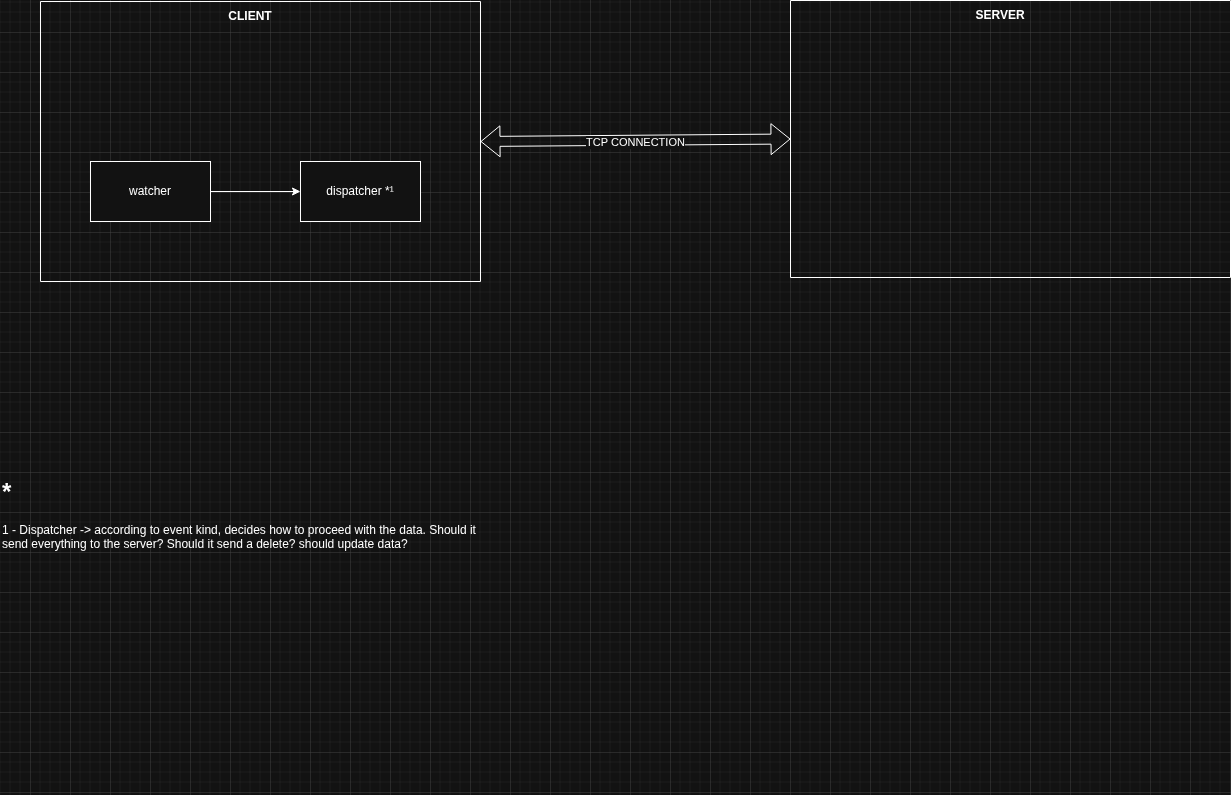

The diagram above was exported from draw.io. Its source (the exported page's mxGraphModel, read from the mxfile embedded in the PNG):
<mxGraphModel dx="1514" dy="755" grid="1" gridSize="10" guides="1" tooltips="1" connect="1" arrows="1" fold="1" page="1" pageScale="1" pageWidth="850" pageHeight="1100" math="0" shadow="0">
  <root>
    <mxCell id="0" />
    <mxCell id="1" parent="0" />
    <mxCell id="KXhsSR0NYyn4Z7FQtoP--5" value="" style="swimlane;startSize=0;" vertex="1" parent="1">
      <mxGeometry x="50" y="210" width="440" height="280" as="geometry">
        <mxRectangle x="50" y="210" width="50" height="40" as="alternateBounds" />
      </mxGeometry>
    </mxCell>
    <mxCell id="KXhsSR0NYyn4Z7FQtoP--6" value="watcher" style="rounded=0;whiteSpace=wrap;html=1;" vertex="1" parent="KXhsSR0NYyn4Z7FQtoP--5">
      <mxGeometry x="50" y="160" width="120" height="60" as="geometry" />
    </mxCell>
    <mxCell id="KXhsSR0NYyn4Z7FQtoP--9" value="dispatcher *¹" style="rounded=0;whiteSpace=wrap;html=1;" vertex="1" parent="KXhsSR0NYyn4Z7FQtoP--5">
      <mxGeometry x="260.0000000000002" y="160" width="120" height="60" as="geometry" />
    </mxCell>
    <mxCell id="KXhsSR0NYyn4Z7FQtoP--8" value="" style="endArrow=classic;html=1;rounded=0;exitX=1;exitY=0.5;exitDx=0;exitDy=0;" edge="1" parent="KXhsSR0NYyn4Z7FQtoP--5" source="KXhsSR0NYyn4Z7FQtoP--6" target="KXhsSR0NYyn4Z7FQtoP--9">
      <mxGeometry width="50" height="50" relative="1" as="geometry">
        <mxPoint x="320" y="210" as="sourcePoint" />
        <mxPoint x="270" y="170" as="targetPoint" />
      </mxGeometry>
    </mxCell>
    <mxCell id="KXhsSR0NYyn4Z7FQtoP--11" value="&lt;b&gt;CLIENT&lt;/b&gt;" style="text;html=1;whiteSpace=wrap;strokeColor=none;fillColor=none;align=center;verticalAlign=middle;rounded=0;" vertex="1" parent="KXhsSR0NYyn4Z7FQtoP--5">
      <mxGeometry x="180" width="60" height="30" as="geometry" />
    </mxCell>
    <mxCell id="KXhsSR0NYyn4Z7FQtoP--10" value="&lt;h1 style=&quot;margin-top: 0px;&quot;&gt;&lt;span style=&quot;background-color: transparent; color: light-dark(rgb(0, 0, 0), rgb(255, 255, 255));&quot;&gt;*&lt;/span&gt;&lt;/h1&gt;&lt;div&gt;&lt;span style=&quot;background-color: transparent; color: light-dark(rgb(0, 0, 0), rgb(255, 255, 255));&quot;&gt;1 - Dispatcher -&amp;gt; according to event kind, decides how to proceed with the data. Should it send everything to the server? Should it send a delete? should update data?&lt;/span&gt;&lt;/div&gt;" style="text;html=1;whiteSpace=wrap;overflow=hidden;rounded=0;" vertex="1" parent="1">
      <mxGeometry x="10" y="680" width="480" height="320" as="geometry" />
    </mxCell>
    <mxCell id="KXhsSR0NYyn4Z7FQtoP--14" value="" style="swimlane;startSize=0;" vertex="1" parent="1">
      <mxGeometry x="800" y="209" width="440" height="277" as="geometry">
        <mxRectangle x="50" y="210" width="50" height="40" as="alternateBounds" />
      </mxGeometry>
    </mxCell>
    <mxCell id="KXhsSR0NYyn4Z7FQtoP--18" value="&lt;b&gt;SERVER&lt;/b&gt;" style="text;html=1;whiteSpace=wrap;strokeColor=none;fillColor=none;align=center;verticalAlign=middle;rounded=0;" vertex="1" parent="KXhsSR0NYyn4Z7FQtoP--14">
      <mxGeometry x="180" width="60" height="30" as="geometry" />
    </mxCell>
    <mxCell id="KXhsSR0NYyn4Z7FQtoP--19" value="" style="shape=flexArrow;endArrow=classic;startArrow=classic;html=1;rounded=0;entryX=0;entryY=0.5;entryDx=0;entryDy=0;exitX=1;exitY=0.5;exitDx=0;exitDy=0;" edge="1" parent="1" source="KXhsSR0NYyn4Z7FQtoP--5" target="KXhsSR0NYyn4Z7FQtoP--14">
      <mxGeometry width="100" height="100" relative="1" as="geometry">
        <mxPoint x="540" y="420" as="sourcePoint" />
        <mxPoint x="640" y="320" as="targetPoint" />
      </mxGeometry>
    </mxCell>
    <mxCell id="KXhsSR0NYyn4Z7FQtoP--20" value="TCP CONNECTION" style="edgeLabel;html=1;align=center;verticalAlign=middle;resizable=0;points=[];" vertex="1" connectable="0" parent="KXhsSR0NYyn4Z7FQtoP--19">
      <mxGeometry x="-0.0054" y="-2" relative="1" as="geometry">
        <mxPoint as="offset" />
      </mxGeometry>
    </mxCell>
  </root>
</mxGraphModel>